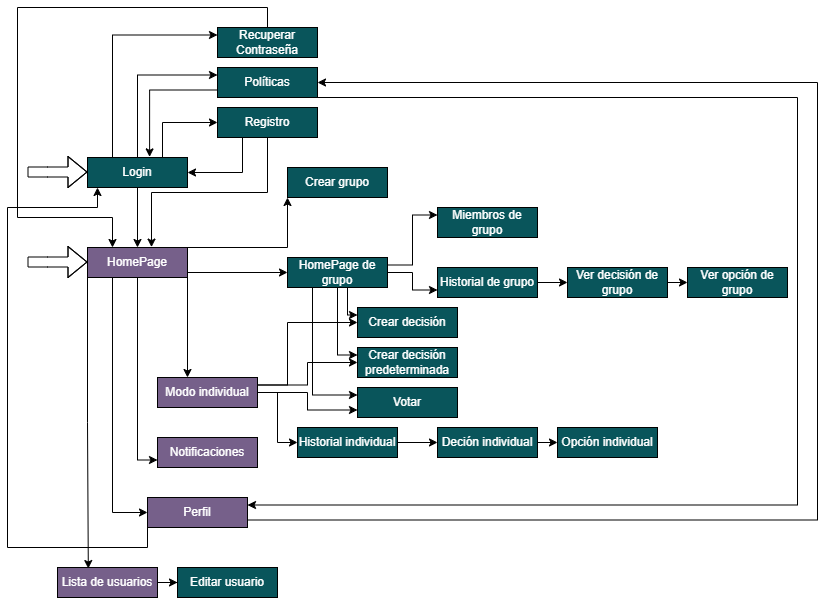

The diagram above was exported from draw.io. Its source (the exported page's mxGraphModel, read from the mxfile embedded in the PNG):
<mxGraphModel dx="1288" dy="1838" grid="1" gridSize="10" guides="1" tooltips="1" connect="1" arrows="1" fold="1" page="1" pageScale="1" pageWidth="827" pageHeight="1169" math="0" shadow="0">
  <root>
    <mxCell id="0" />
    <mxCell id="1" parent="0" />
    <mxCell id="jkQ03yBNbrDUmzFiGqJJ-20" edge="1" parent="1" source="jkQ03yBNbrDUmzFiGqJJ-1" style="edgeStyle=orthogonalEdgeStyle;rounded=0;orthogonalLoop=1;jettySize=auto;html=1;exitX=1;exitY=0.5;exitDx=0;exitDy=0;entryX=0;entryY=1;entryDx=0;entryDy=0;fontFamily=Helvetica;fontSize=12;fontColor=default;" target="jkQ03yBNbrDUmzFiGqJJ-18">
      <mxGeometry relative="1" as="geometry">
        <Array as="points">
          <mxPoint x="210" y="220" />
          <mxPoint x="310" y="220" />
        </Array>
      </mxGeometry>
    </mxCell>
    <mxCell id="jkQ03yBNbrDUmzFiGqJJ-37" edge="1" parent="1" source="jkQ03yBNbrDUmzFiGqJJ-1" style="edgeStyle=orthogonalEdgeStyle;rounded=0;orthogonalLoop=1;jettySize=auto;html=1;exitX=0.5;exitY=1;exitDx=0;exitDy=0;fontFamily=Helvetica;fontSize=12;fontColor=default;" target="jkQ03yBNbrDUmzFiGqJJ-36">
      <mxGeometry relative="1" as="geometry">
        <Array as="points">
          <mxPoint x="210" y="250" />
        </Array>
      </mxGeometry>
    </mxCell>
    <mxCell id="jkQ03yBNbrDUmzFiGqJJ-45" edge="1" parent="1" source="jkQ03yBNbrDUmzFiGqJJ-1" style="edgeStyle=orthogonalEdgeStyle;rounded=0;orthogonalLoop=1;jettySize=auto;html=1;exitX=0.5;exitY=1;exitDx=0;exitDy=0;entryX=0;entryY=0.75;entryDx=0;entryDy=0;fontFamily=Helvetica;fontSize=12;fontColor=default;" target="jkQ03yBNbrDUmzFiGqJJ-44">
      <mxGeometry relative="1" as="geometry" />
    </mxCell>
    <mxCell id="jkQ03yBNbrDUmzFiGqJJ-49" edge="1" parent="1" source="jkQ03yBNbrDUmzFiGqJJ-1" style="edgeStyle=orthogonalEdgeStyle;rounded=0;orthogonalLoop=1;jettySize=auto;html=1;exitX=0.25;exitY=1;exitDx=0;exitDy=0;entryX=0;entryY=0.5;entryDx=0;entryDy=0;fontFamily=Helvetica;fontSize=12;fontColor=default;" target="jkQ03yBNbrDUmzFiGqJJ-46">
      <mxGeometry relative="1" as="geometry" />
    </mxCell>
    <mxCell id="jkQ03yBNbrDUmzFiGqJJ-57" edge="1" parent="1" source="jkQ03yBNbrDUmzFiGqJJ-1" style="edgeStyle=orthogonalEdgeStyle;rounded=0;orthogonalLoop=1;jettySize=auto;html=1;exitX=1;exitY=0.5;exitDx=0;exitDy=0;entryX=0;entryY=0.5;entryDx=0;entryDy=0;fontFamily=Helvetica;fontSize=12;fontColor=default;" target="jkQ03yBNbrDUmzFiGqJJ-4">
      <mxGeometry relative="1" as="geometry">
        <Array as="points">
          <mxPoint x="210" y="245" />
        </Array>
      </mxGeometry>
    </mxCell>
    <mxCell id="jkQ03yBNbrDUmzFiGqJJ-1" parent="1" style="rounded=0;whiteSpace=wrap;html=1;fillColor=#76608A;" value="&lt;font style=&quot;color: rgb(255, 255, 255);&quot;&gt;HomePage&lt;/font&gt;" vertex="1">
      <mxGeometry height="30" width="100" x="110" y="220" as="geometry" />
    </mxCell>
    <mxCell id="jkQ03yBNbrDUmzFiGqJJ-9" edge="1" parent="1" source="jkQ03yBNbrDUmzFiGqJJ-2" style="edgeStyle=orthogonalEdgeStyle;rounded=0;orthogonalLoop=1;jettySize=auto;html=1;exitX=0.75;exitY=0;exitDx=0;exitDy=0;entryX=0;entryY=0.5;entryDx=0;entryDy=0;fontFamily=Helvetica;fontSize=12;fontColor=default;" target="jkQ03yBNbrDUmzFiGqJJ-3">
      <mxGeometry relative="1" as="geometry" />
    </mxCell>
    <mxCell id="jkQ03yBNbrDUmzFiGqJJ-12" edge="1" parent="1" source="jkQ03yBNbrDUmzFiGqJJ-2" style="edgeStyle=orthogonalEdgeStyle;rounded=0;orthogonalLoop=1;jettySize=auto;html=1;exitX=0.5;exitY=0;exitDx=0;exitDy=0;entryX=0;entryY=0.25;entryDx=0;entryDy=0;fontFamily=Helvetica;fontSize=12;fontColor=default;" target="jkQ03yBNbrDUmzFiGqJJ-11">
      <mxGeometry relative="1" as="geometry" />
    </mxCell>
    <mxCell id="jkQ03yBNbrDUmzFiGqJJ-15" edge="1" parent="1" source="jkQ03yBNbrDUmzFiGqJJ-2" style="edgeStyle=orthogonalEdgeStyle;rounded=0;orthogonalLoop=1;jettySize=auto;html=1;exitX=0.5;exitY=1;exitDx=0;exitDy=0;entryX=0.5;entryY=0;entryDx=0;entryDy=0;fontFamily=Helvetica;fontSize=12;fontColor=default;" target="jkQ03yBNbrDUmzFiGqJJ-1">
      <mxGeometry relative="1" as="geometry" />
    </mxCell>
    <mxCell id="jkQ03yBNbrDUmzFiGqJJ-17" edge="1" parent="1" source="jkQ03yBNbrDUmzFiGqJJ-2" style="edgeStyle=orthogonalEdgeStyle;rounded=0;orthogonalLoop=1;jettySize=auto;html=1;exitX=0.25;exitY=0;exitDx=0;exitDy=0;entryX=0;entryY=0.25;entryDx=0;entryDy=0;fontFamily=Helvetica;fontSize=12;fontColor=default;" target="jkQ03yBNbrDUmzFiGqJJ-13">
      <mxGeometry relative="1" as="geometry" />
    </mxCell>
    <mxCell id="jkQ03yBNbrDUmzFiGqJJ-2" parent="1" style="rounded=0;whiteSpace=wrap;html=1;fillColor=#09555B;" value="&lt;font style=&quot;color: rgb(255, 255, 255);&quot;&gt;Login&lt;/font&gt;" vertex="1">
      <mxGeometry height="30" width="100" x="110" y="130" as="geometry" />
    </mxCell>
    <mxCell id="jkQ03yBNbrDUmzFiGqJJ-14" edge="1" parent="1" source="jkQ03yBNbrDUmzFiGqJJ-3" style="edgeStyle=orthogonalEdgeStyle;rounded=0;orthogonalLoop=1;jettySize=auto;html=1;exitX=0.25;exitY=1;exitDx=0;exitDy=0;entryX=1;entryY=0.5;entryDx=0;entryDy=0;fontFamily=Helvetica;fontSize=12;fontColor=default;" target="jkQ03yBNbrDUmzFiGqJJ-2">
      <mxGeometry relative="1" as="geometry" />
    </mxCell>
    <mxCell id="jkQ03yBNbrDUmzFiGqJJ-3" parent="1" style="rounded=0;whiteSpace=wrap;html=1;fillColor=#09555B;" value="&lt;font style=&quot;color: rgb(255, 255, 255);&quot;&gt;Registro&lt;/font&gt;" vertex="1">
      <mxGeometry height="30" width="100" x="240" y="80" as="geometry" />
    </mxCell>
    <mxCell id="jkQ03yBNbrDUmzFiGqJJ-25" edge="1" parent="1" source="jkQ03yBNbrDUmzFiGqJJ-4" style="edgeStyle=orthogonalEdgeStyle;rounded=0;orthogonalLoop=1;jettySize=auto;html=1;exitX=1;exitY=0.25;exitDx=0;exitDy=0;entryX=0;entryY=0.25;entryDx=0;entryDy=0;fontFamily=Helvetica;fontSize=12;fontColor=default;" target="jkQ03yBNbrDUmzFiGqJJ-6">
      <mxGeometry relative="1" as="geometry" />
    </mxCell>
    <mxCell id="jkQ03yBNbrDUmzFiGqJJ-26" edge="1" parent="1" source="jkQ03yBNbrDUmzFiGqJJ-4" style="edgeStyle=orthogonalEdgeStyle;rounded=0;orthogonalLoop=1;jettySize=auto;html=1;exitX=1;exitY=0.5;exitDx=0;exitDy=0;entryX=0;entryY=0.75;entryDx=0;entryDy=0;fontFamily=Helvetica;fontSize=12;fontColor=default;" target="jkQ03yBNbrDUmzFiGqJJ-5">
      <mxGeometry relative="1" as="geometry" />
    </mxCell>
    <mxCell id="jkQ03yBNbrDUmzFiGqJJ-58" edge="1" parent="1" source="jkQ03yBNbrDUmzFiGqJJ-4" style="edgeStyle=orthogonalEdgeStyle;rounded=0;orthogonalLoop=1;jettySize=auto;html=1;exitX=0.75;exitY=1;exitDx=0;exitDy=0;entryX=0;entryY=0.25;entryDx=0;entryDy=0;fontFamily=Helvetica;fontSize=12;fontColor=default;" target="jkQ03yBNbrDUmzFiGqJJ-54">
      <mxGeometry relative="1" as="geometry">
        <Array as="points">
          <mxPoint x="370" y="260" />
          <mxPoint x="370" y="288" />
        </Array>
      </mxGeometry>
    </mxCell>
    <mxCell id="jkQ03yBNbrDUmzFiGqJJ-59" edge="1" parent="1" source="jkQ03yBNbrDUmzFiGqJJ-4" style="edgeStyle=orthogonalEdgeStyle;rounded=0;orthogonalLoop=1;jettySize=auto;html=1;exitX=0.5;exitY=1;exitDx=0;exitDy=0;entryX=0;entryY=0.25;entryDx=0;entryDy=0;fontFamily=Helvetica;fontSize=12;fontColor=default;" target="jkQ03yBNbrDUmzFiGqJJ-56">
      <mxGeometry relative="1" as="geometry" />
    </mxCell>
    <mxCell id="jkQ03yBNbrDUmzFiGqJJ-60" edge="1" parent="1" source="jkQ03yBNbrDUmzFiGqJJ-4" style="edgeStyle=orthogonalEdgeStyle;rounded=0;orthogonalLoop=1;jettySize=auto;html=1;exitX=0.25;exitY=1;exitDx=0;exitDy=0;entryX=0;entryY=0.25;entryDx=0;entryDy=0;fontFamily=Helvetica;fontSize=12;fontColor=default;" target="jkQ03yBNbrDUmzFiGqJJ-55">
      <mxGeometry relative="1" as="geometry" />
    </mxCell>
    <mxCell id="jkQ03yBNbrDUmzFiGqJJ-4" parent="1" style="rounded=0;whiteSpace=wrap;html=1;fillColor=#09555B;" value="&lt;font color=&quot;#ffffff&quot;&gt;HomePage de grupo&lt;/font&gt;" vertex="1">
      <mxGeometry height="30" width="100" x="310" y="230" as="geometry" />
    </mxCell>
    <mxCell id="jkQ03yBNbrDUmzFiGqJJ-31" edge="1" parent="1" source="jkQ03yBNbrDUmzFiGqJJ-5" style="edgeStyle=orthogonalEdgeStyle;rounded=0;orthogonalLoop=1;jettySize=auto;html=1;exitX=1;exitY=0.5;exitDx=0;exitDy=0;entryX=0;entryY=0.5;entryDx=0;entryDy=0;fontFamily=Helvetica;fontSize=12;fontColor=default;" target="jkQ03yBNbrDUmzFiGqJJ-29">
      <mxGeometry relative="1" as="geometry" />
    </mxCell>
    <mxCell id="jkQ03yBNbrDUmzFiGqJJ-5" parent="1" style="rounded=0;whiteSpace=wrap;html=1;fillColor=#09555B;" value="&lt;font style=&quot;color: rgb(255, 255, 255);&quot;&gt;Historial de grupo&lt;/font&gt;" vertex="1">
      <mxGeometry height="30" width="100" x="460" y="240" as="geometry" />
    </mxCell>
    <mxCell id="jkQ03yBNbrDUmzFiGqJJ-6" parent="1" style="rounded=0;whiteSpace=wrap;html=1;fillColor=#09555B;" value="&lt;font style=&quot;color: rgb(255, 255, 255);&quot;&gt;Miembros de grupo&lt;/font&gt;" vertex="1">
      <mxGeometry height="30" width="100" x="460" y="180" as="geometry" />
    </mxCell>
    <mxCell id="jkQ03yBNbrDUmzFiGqJJ-7" edge="1" parent="1" style="shape=flexArrow;endArrow=classic;html=1;rounded=0;fontFamily=Helvetica;fontSize=12;fontColor=default;" value="">
      <mxGeometry height="50" relative="1" width="50" as="geometry">
        <Array as="points">
          <mxPoint x="70" y="144.5" />
        </Array>
        <mxPoint x="50" y="144.5" as="sourcePoint" />
        <mxPoint x="110" y="144.5" as="targetPoint" />
      </mxGeometry>
    </mxCell>
    <mxCell id="jkQ03yBNbrDUmzFiGqJJ-8" edge="1" parent="1" style="shape=flexArrow;endArrow=classic;html=1;rounded=0;fontFamily=Helvetica;fontSize=12;fontColor=default;" value="">
      <mxGeometry height="50" relative="1" width="50" as="geometry">
        <Array as="points">
          <mxPoint x="70" y="234.5" />
        </Array>
        <mxPoint x="50" y="234.5" as="sourcePoint" />
        <mxPoint x="110" y="234.5" as="targetPoint" />
      </mxGeometry>
    </mxCell>
    <mxCell id="jkQ03yBNbrDUmzFiGqJJ-67" edge="1" parent="1" source="jkQ03yBNbrDUmzFiGqJJ-11" style="edgeStyle=orthogonalEdgeStyle;rounded=0;orthogonalLoop=1;jettySize=auto;html=1;exitX=1;exitY=1;exitDx=0;exitDy=0;entryX=1;entryY=0.25;entryDx=0;entryDy=0;fontFamily=Helvetica;fontSize=12;fontColor=default;" target="jkQ03yBNbrDUmzFiGqJJ-46">
      <mxGeometry relative="1" as="geometry">
        <Array as="points">
          <mxPoint x="820" y="70" />
          <mxPoint x="820" y="478" />
        </Array>
      </mxGeometry>
    </mxCell>
    <mxCell id="jkQ03yBNbrDUmzFiGqJJ-11" parent="1" style="rounded=0;whiteSpace=wrap;html=1;fillColor=#09555B;" value="&lt;font style=&quot;color: rgb(255, 255, 255);&quot;&gt;Políticas&lt;/font&gt;" vertex="1">
      <mxGeometry height="30" width="100" x="240" y="40" as="geometry" />
    </mxCell>
    <mxCell id="jkQ03yBNbrDUmzFiGqJJ-65" edge="1" parent="1" source="jkQ03yBNbrDUmzFiGqJJ-13" style="edgeStyle=orthogonalEdgeStyle;rounded=0;orthogonalLoop=1;jettySize=auto;html=1;exitX=0.5;exitY=0;exitDx=0;exitDy=0;entryX=0.25;entryY=0;entryDx=0;entryDy=0;fontFamily=Helvetica;fontSize=12;fontColor=default;" target="jkQ03yBNbrDUmzFiGqJJ-1">
      <mxGeometry relative="1" as="geometry">
        <Array as="points">
          <mxPoint x="290" y="-20" />
          <mxPoint x="40" y="-20" />
          <mxPoint x="40" y="190" />
          <mxPoint x="135" y="190" />
        </Array>
      </mxGeometry>
    </mxCell>
    <mxCell id="jkQ03yBNbrDUmzFiGqJJ-13" parent="1" style="rounded=0;whiteSpace=wrap;html=1;fillColor=#09555B;" value="&lt;font style=&quot;color: rgb(255, 255, 255);&quot;&gt;Recuperar Contraseña&lt;/font&gt;" vertex="1">
      <mxGeometry height="30" width="100" x="240" as="geometry" />
    </mxCell>
    <mxCell id="jkQ03yBNbrDUmzFiGqJJ-16" edge="1" parent="1" source="jkQ03yBNbrDUmzFiGqJJ-3" style="edgeStyle=orthogonalEdgeStyle;rounded=0;orthogonalLoop=1;jettySize=auto;html=1;exitX=0.5;exitY=1;exitDx=0;exitDy=0;entryX=0.64;entryY=-0.013;entryDx=0;entryDy=0;entryPerimeter=0;fontFamily=Helvetica;fontSize=12;fontColor=default;" target="jkQ03yBNbrDUmzFiGqJJ-1">
      <mxGeometry relative="1" as="geometry" />
    </mxCell>
    <mxCell id="jkQ03yBNbrDUmzFiGqJJ-18" parent="1" style="rounded=0;whiteSpace=wrap;html=1;fillColor=#09555B;" value="&lt;font color=&quot;#ffffff&quot;&gt;Crear grupo&lt;/font&gt;" vertex="1">
      <mxGeometry height="30" width="100" x="310" y="140" as="geometry" />
    </mxCell>
    <mxCell id="jkQ03yBNbrDUmzFiGqJJ-32" edge="1" parent="1" source="jkQ03yBNbrDUmzFiGqJJ-29" style="edgeStyle=orthogonalEdgeStyle;rounded=0;orthogonalLoop=1;jettySize=auto;html=1;exitX=1;exitY=0.5;exitDx=0;exitDy=0;entryX=0;entryY=0.5;entryDx=0;entryDy=0;fontFamily=Helvetica;fontSize=12;fontColor=default;">
      <mxGeometry relative="1" as="geometry">
        <mxPoint x="710" y="255" as="targetPoint" />
      </mxGeometry>
    </mxCell>
    <mxCell id="jkQ03yBNbrDUmzFiGqJJ-29" parent="1" style="rounded=0;whiteSpace=wrap;html=1;fillColor=#09555B;" value="&lt;font color=&quot;#ffffff&quot;&gt;Ver decisión de grupo&lt;/font&gt;" vertex="1">
      <mxGeometry height="30" width="100" x="590" y="240" as="geometry" />
    </mxCell>
    <mxCell id="jkQ03yBNbrDUmzFiGqJJ-30" parent="1" style="rounded=0;whiteSpace=wrap;html=1;fillColor=#09555B;" value="&lt;font style=&quot;color: rgb(255, 255, 255);&quot;&gt;Ver opción de grupo&lt;/font&gt;" vertex="1">
      <mxGeometry height="30" width="100" x="710" y="240" as="geometry" />
    </mxCell>
    <mxCell id="jkQ03yBNbrDUmzFiGqJJ-43" edge="1" parent="1" source="jkQ03yBNbrDUmzFiGqJJ-36" style="edgeStyle=orthogonalEdgeStyle;rounded=0;orthogonalLoop=1;jettySize=auto;html=1;exitX=1;exitY=0.5;exitDx=0;exitDy=0;entryX=0;entryY=0.5;entryDx=0;entryDy=0;fontFamily=Helvetica;fontSize=12;fontColor=default;" target="jkQ03yBNbrDUmzFiGqJJ-42">
      <mxGeometry relative="1" as="geometry" />
    </mxCell>
    <mxCell id="jkQ03yBNbrDUmzFiGqJJ-61" edge="1" parent="1" source="jkQ03yBNbrDUmzFiGqJJ-36" style="edgeStyle=orthogonalEdgeStyle;rounded=0;orthogonalLoop=1;jettySize=auto;html=1;exitX=1;exitY=0.25;exitDx=0;exitDy=0;entryX=0;entryY=0.5;entryDx=0;entryDy=0;fontFamily=Helvetica;fontSize=12;fontColor=default;" target="jkQ03yBNbrDUmzFiGqJJ-54">
      <mxGeometry relative="1" as="geometry">
        <Array as="points">
          <mxPoint x="310" y="358" />
          <mxPoint x="310" y="295" />
        </Array>
      </mxGeometry>
    </mxCell>
    <mxCell id="jkQ03yBNbrDUmzFiGqJJ-62" edge="1" parent="1" source="jkQ03yBNbrDUmzFiGqJJ-36" style="edgeStyle=orthogonalEdgeStyle;rounded=0;orthogonalLoop=1;jettySize=auto;html=1;exitX=1;exitY=0.25;exitDx=0;exitDy=0;entryX=0;entryY=0.5;entryDx=0;entryDy=0;fontFamily=Helvetica;fontSize=12;fontColor=default;" target="jkQ03yBNbrDUmzFiGqJJ-56">
      <mxGeometry relative="1" as="geometry" />
    </mxCell>
    <mxCell id="jkQ03yBNbrDUmzFiGqJJ-63" edge="1" parent="1" source="jkQ03yBNbrDUmzFiGqJJ-36" style="edgeStyle=orthogonalEdgeStyle;rounded=0;orthogonalLoop=1;jettySize=auto;html=1;exitX=1;exitY=0.5;exitDx=0;exitDy=0;entryX=0;entryY=0.75;entryDx=0;entryDy=0;fontFamily=Helvetica;fontSize=12;fontColor=default;" target="jkQ03yBNbrDUmzFiGqJJ-55">
      <mxGeometry relative="1" as="geometry" />
    </mxCell>
    <mxCell id="jkQ03yBNbrDUmzFiGqJJ-36" parent="1" style="rounded=0;whiteSpace=wrap;html=1;fillColor=#76608A;" value="&lt;font style=&quot;color: rgb(255, 255, 255);&quot;&gt;Modo individual&lt;/font&gt;" vertex="1">
      <mxGeometry height="30" width="100" x="180" y="350" as="geometry" />
    </mxCell>
    <mxCell id="jkQ03yBNbrDUmzFiGqJJ-38" edge="1" parent="1" source="jkQ03yBNbrDUmzFiGqJJ-42" style="edgeStyle=orthogonalEdgeStyle;rounded=0;orthogonalLoop=1;jettySize=auto;html=1;exitX=1;exitY=0.5;exitDx=0;exitDy=0;entryX=0;entryY=0.5;entryDx=0;entryDy=0;fontFamily=Helvetica;fontSize=12;fontColor=default;" target="jkQ03yBNbrDUmzFiGqJJ-40">
      <mxGeometry relative="1" as="geometry">
        <mxPoint x="430" y="415" as="sourcePoint" />
      </mxGeometry>
    </mxCell>
    <mxCell id="jkQ03yBNbrDUmzFiGqJJ-39" edge="1" parent="1" source="jkQ03yBNbrDUmzFiGqJJ-40" style="edgeStyle=orthogonalEdgeStyle;rounded=0;orthogonalLoop=1;jettySize=auto;html=1;exitX=1;exitY=0.5;exitDx=0;exitDy=0;entryX=0;entryY=0.5;entryDx=0;entryDy=0;fontFamily=Helvetica;fontSize=12;fontColor=default;" target="jkQ03yBNbrDUmzFiGqJJ-41">
      <mxGeometry relative="1" as="geometry" />
    </mxCell>
    <mxCell id="jkQ03yBNbrDUmzFiGqJJ-40" parent="1" style="rounded=0;whiteSpace=wrap;html=1;fillColor=#09555B;" value="&lt;font color=&quot;#ffffff&quot;&gt;Deción individual&lt;/font&gt;" vertex="1">
      <mxGeometry height="30" width="100" x="460" y="400" as="geometry" />
    </mxCell>
    <mxCell id="jkQ03yBNbrDUmzFiGqJJ-41" parent="1" style="rounded=0;whiteSpace=wrap;html=1;fillColor=#09555B;" value="&lt;font style=&quot;color: rgb(255, 255, 255);&quot;&gt;Opción individual&lt;/font&gt;" vertex="1">
      <mxGeometry height="30" width="100" x="580" y="400" as="geometry" />
    </mxCell>
    <mxCell id="jkQ03yBNbrDUmzFiGqJJ-42" parent="1" style="rounded=0;whiteSpace=wrap;html=1;fillColor=#09555B;" value="&lt;font style=&quot;color: rgb(255, 255, 255);&quot;&gt;Historial individual&lt;/font&gt;" vertex="1">
      <mxGeometry height="30" width="100" x="320" y="400" as="geometry" />
    </mxCell>
    <mxCell id="jkQ03yBNbrDUmzFiGqJJ-44" parent="1" style="rounded=0;whiteSpace=wrap;html=1;fillColor=#76608A;" value="&lt;font style=&quot;color: rgb(255, 255, 255);&quot;&gt;Notificaciones&lt;/font&gt;" vertex="1">
      <mxGeometry height="30" width="100" x="180" y="410" as="geometry" />
    </mxCell>
    <mxCell id="jkQ03yBNbrDUmzFiGqJJ-64" edge="1" parent="1" source="jkQ03yBNbrDUmzFiGqJJ-46" style="edgeStyle=orthogonalEdgeStyle;rounded=0;orthogonalLoop=1;jettySize=auto;html=1;exitX=1;exitY=0.75;exitDx=0;exitDy=0;entryX=1;entryY=0.5;entryDx=0;entryDy=0;fontFamily=Helvetica;fontSize=12;fontColor=default;" target="jkQ03yBNbrDUmzFiGqJJ-11">
      <mxGeometry relative="1" as="geometry">
        <Array as="points">
          <mxPoint x="840" y="492" />
          <mxPoint x="840" y="55" />
        </Array>
      </mxGeometry>
    </mxCell>
    <mxCell id="jkQ03yBNbrDUmzFiGqJJ-68" edge="1" parent="1" source="jkQ03yBNbrDUmzFiGqJJ-46" style="edgeStyle=orthogonalEdgeStyle;rounded=0;orthogonalLoop=1;jettySize=auto;html=1;exitX=0;exitY=1;exitDx=0;exitDy=0;fontFamily=Helvetica;fontSize=12;fontColor=default;" target="jkQ03yBNbrDUmzFiGqJJ-2">
      <mxGeometry relative="1" as="geometry">
        <Array as="points">
          <mxPoint x="170" y="520" />
          <mxPoint x="30" y="520" />
          <mxPoint x="30" y="180" />
          <mxPoint x="120" y="180" />
        </Array>
      </mxGeometry>
    </mxCell>
    <mxCell id="jkQ03yBNbrDUmzFiGqJJ-46" parent="1" style="rounded=0;whiteSpace=wrap;html=1;fillColor=#76608A;" value="&lt;font style=&quot;color: rgb(255, 255, 255);&quot;&gt;Perfil&lt;/font&gt;" vertex="1">
      <mxGeometry height="30" width="100" x="170" y="470" as="geometry" />
    </mxCell>
    <mxCell id="jkQ03yBNbrDUmzFiGqJJ-51" edge="1" parent="1" source="jkQ03yBNbrDUmzFiGqJJ-47" style="edgeStyle=orthogonalEdgeStyle;rounded=0;orthogonalLoop=1;jettySize=auto;html=1;fontFamily=Helvetica;fontSize=12;fontColor=default;" target="jkQ03yBNbrDUmzFiGqJJ-48" value="">
      <mxGeometry relative="1" as="geometry" />
    </mxCell>
    <mxCell id="jkQ03yBNbrDUmzFiGqJJ-47" parent="1" style="rounded=0;whiteSpace=wrap;html=1;fillColor=#76608A;" value="&lt;font style=&quot;color: rgb(255, 255, 255);&quot;&gt;Lista de usuarios&lt;/font&gt;" vertex="1">
      <mxGeometry height="30" width="100" x="80" y="540" as="geometry" />
    </mxCell>
    <mxCell id="jkQ03yBNbrDUmzFiGqJJ-48" parent="1" style="rounded=0;whiteSpace=wrap;html=1;fillColor=#09555B;" value="&lt;font style=&quot;color: rgb(255, 255, 255);&quot;&gt;Editar usuario&lt;/font&gt;" vertex="1">
      <mxGeometry height="30" width="100" x="200" y="540" as="geometry" />
    </mxCell>
    <mxCell id="jkQ03yBNbrDUmzFiGqJJ-53" edge="1" parent="1" source="jkQ03yBNbrDUmzFiGqJJ-1" style="edgeStyle=orthogonalEdgeStyle;rounded=0;orthogonalLoop=1;jettySize=auto;html=1;exitX=0;exitY=1;exitDx=0;exitDy=0;entryX=0.308;entryY=0.035;entryDx=0;entryDy=0;entryPerimeter=0;fontFamily=Helvetica;fontSize=12;fontColor=default;" target="jkQ03yBNbrDUmzFiGqJJ-47">
      <mxGeometry relative="1" as="geometry" />
    </mxCell>
    <mxCell id="jkQ03yBNbrDUmzFiGqJJ-54" parent="1" style="rounded=0;whiteSpace=wrap;html=1;fillColor=#09555B;" value="&lt;font style=&quot;color: rgb(255, 255, 255);&quot;&gt;Crear decisión&lt;/font&gt;" vertex="1">
      <mxGeometry height="30" width="100" x="380" y="280" as="geometry" />
    </mxCell>
    <mxCell id="jkQ03yBNbrDUmzFiGqJJ-55" parent="1" style="rounded=0;whiteSpace=wrap;html=1;fillColor=#09555B;" value="&lt;font style=&quot;color: rgb(255, 255, 255);&quot;&gt;Votar&lt;/font&gt;" vertex="1">
      <mxGeometry height="30" width="100" x="380" y="360" as="geometry" />
    </mxCell>
    <mxCell id="jkQ03yBNbrDUmzFiGqJJ-56" parent="1" style="rounded=0;whiteSpace=wrap;html=1;fillColor=#09555B;" value="&lt;font style=&quot;color: rgb(255, 255, 255);&quot;&gt;Crear decisión predeterminada&lt;/font&gt;" vertex="1">
      <mxGeometry height="30" width="100" x="380" y="320" as="geometry" />
    </mxCell>
    <mxCell id="jkQ03yBNbrDUmzFiGqJJ-66" edge="1" parent="1" source="jkQ03yBNbrDUmzFiGqJJ-11" style="edgeStyle=orthogonalEdgeStyle;rounded=0;orthogonalLoop=1;jettySize=auto;html=1;exitX=0;exitY=0.75;exitDx=0;exitDy=0;entryX=0.621;entryY=-0.021;entryDx=0;entryDy=0;entryPerimeter=0;fontFamily=Helvetica;fontSize=12;fontColor=default;" target="jkQ03yBNbrDUmzFiGqJJ-2">
      <mxGeometry relative="1" as="geometry" />
    </mxCell>
  </root>
</mxGraphModel>